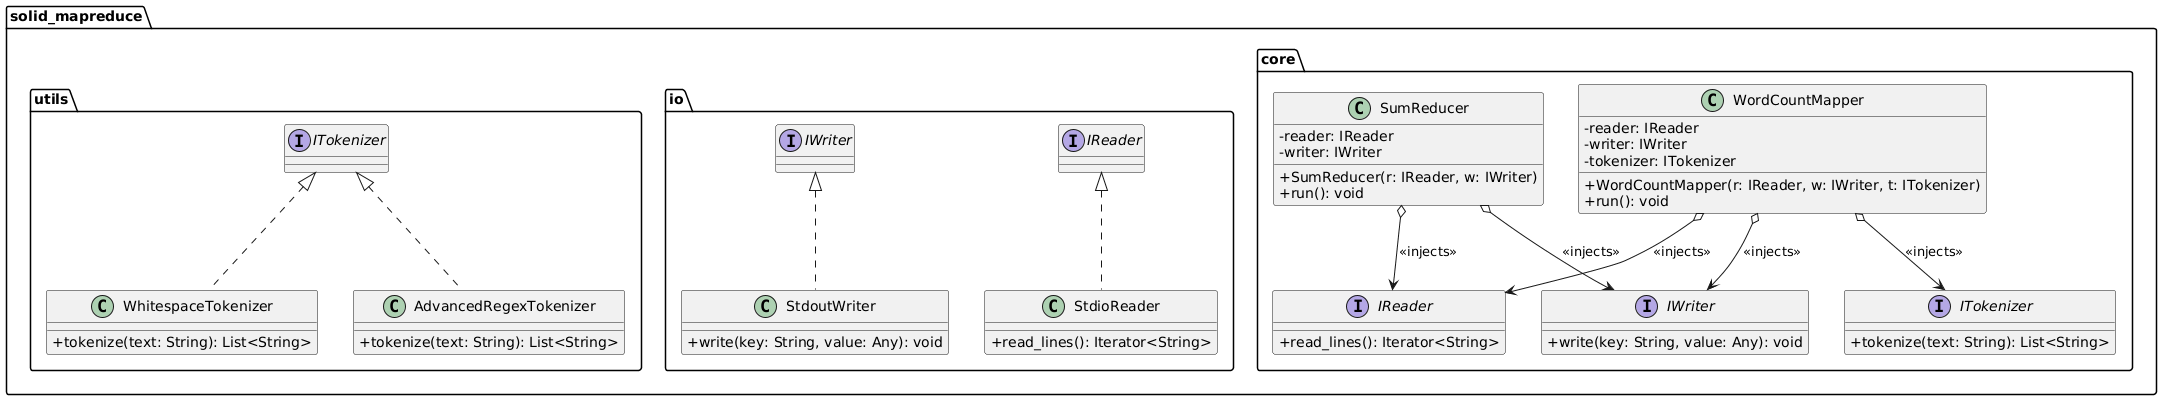

The diagram above was rendered by PlantUML. Its source (embedded in the PNG):
@startuml
skinparam classAttributeIconSize 0

package "solid_mapreduce.core" {
    interface IReader {
        + read_lines(): Iterator<String>
    }
    
    interface IWriter {
        + write(key: String, value: Any): void
    }
    
    interface ITokenizer {
        + tokenize(text: String): List<String>
    }
    
    class WordCountMapper {
        - reader: IReader
        - writer: IWriter
        - tokenizer: ITokenizer
        + WordCountMapper(r: IReader, w: IWriter, t: ITokenizer)
        + run(): void
    }
    
    class SumReducer {
        - reader: IReader
        - writer: IWriter
        + SumReducer(r: IReader, w: IWriter)
        + run(): void
    }
    
    WordCountMapper o--> IReader : <<injects>>
    WordCountMapper o--> IWriter : <<injects>>
    WordCountMapper o--> ITokenizer : <<injects>>
    
    SumReducer o--> IReader : <<injects>>
    SumReducer o--> IWriter : <<injects>>
}

package "solid_mapreduce.io" {
    class StdioReader implements IReader {
        + read_lines(): Iterator<String>
    }
    class StdoutWriter implements IWriter {
        + write(key: String, value: Any): void
    }
}

package "solid_mapreduce.utils" {
    class WhitespaceTokenizer implements ITokenizer {
        + tokenize(text: String): List<String>
    }
    class AdvancedRegexTokenizer implements ITokenizer {
        + tokenize(text: String): List<String>
    }
}
@enduml